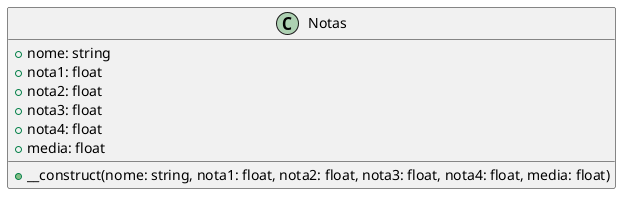

The diagram above was rendered by PlantUML. Its source (embedded in the PNG):
@startuml

class Notas {
        +nome: string
        +nota1: float
        +nota2: float
        +nota3: float
        +nota4: float
        +media: float

        +__construct(nome: string, nota1: float, nota2: float, nota3: float, nota4: float, media: float)
    }






@enduml